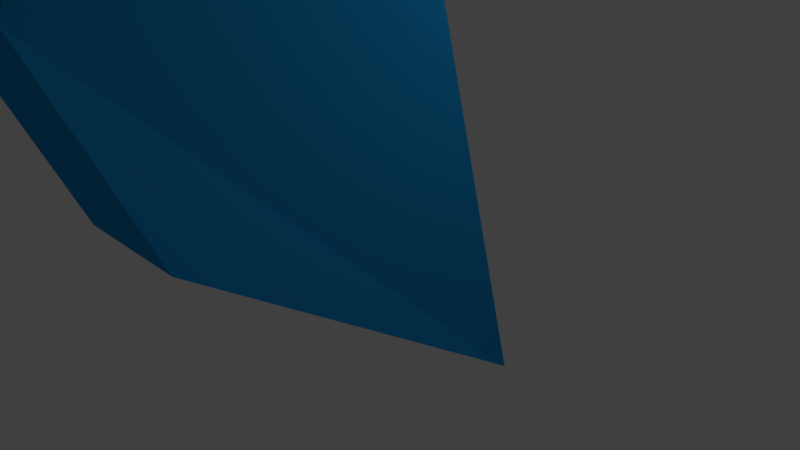 # Source: disparodef.blend  (saved by Blender 2.78.0; exported with 4.5.12 LTS)
import bpy
from mathutils import Matrix  # noqa: F401  (used for matrix-valued properties, if any)

bpy.ops.wm.read_factory_settings(use_empty=True)
scene = bpy.context.scene
scene.name = 'Scene'

# ---- collections
col_collection_1 = bpy.data.collections.new('Collection 1'); scene.collection.children.link(col_collection_1)

# ---- materials (node trees are filled in below, after node groups)
mat_azulmagia = bpy.data.materials.new('AzulMagia')
mat_azulmagia.alpha_threshold = 0.0
mat_azulmagia.use_transparent_shadow = False
mat_azulmagia.diffuse_color = (0.01289, 0.2975, 0.686, 1.0)
mat_azulmagia.specular_color = (0.6406, 0.02653, 1.0)
mat_azulmagia.roughness = 0.5
mat_azulmagia.line_color = (0.0, 0.0, 0.0, 1.0)

# ---- material node trees

# ---- world
world_world = bpy.data.worlds.new('World'); scene.world = world_world
world_world.color = (0.05088, 0.05088, 0.05088)
world_world.use_sun_shadow = False
world_world.sun_shadow_jitter_overblur = 0.0
world_world.cycles.sampling_method = 'MANUAL'

# ---- cameras
cam_camera = bpy.data.cameras.new('Camera')
cam_camera.clip_end = 100.0
cam_camera.lens = 35.0
cam_camera.sensor_width = 32.0
cam_camera.sensor_height = 18.0
cam_camera.ortho_scale = 7.314
cam_camera.dof.focus_distance = 0.0
cam_camera.dof.aperture_fstop = 128.0

# ---- lights
light_lamp = bpy.data.lights.new('Lamp', 'POINT')
light_lamp.transmission_factor = 0.0
light_lamp.cutoff_distance = 30.0
light_lamp.energy = 100.0
light_lamp.shadow_buffer_clip_start = 1.001
light_lamp.shadow_soft_size = 0.1
light_lamp.shadow_maximum_resolution = 0.006
light_lamp.use_absolute_resolution = True

# ---- meshes
me_cube = bpy.data.meshes.new('Cube')
me_cube.from_pydata([(0.575, 1.831, 0.4197), (0.6891, 0.8826, 1.621), (0.7429, 2.697, 1.647), (0.4512, -0.07242, -0.05863), (0.5513, 3.638, 0.1445), (0.005915, 0.8975, 1.685), (0.05972, 2.712, 1.711), (-0.2319, -0.05751, 0.005774), (-0.1318, 3.652, 0.2089), (0.6881, 1.738, 2.035), (0.004962, 1.753, 2.099), (-0.1081, 1.846, 0.4841)], [], [(9, 1, 3, 0), (6, 2, 4, 8), (1, 5, 7, 3), (0, 3, 7, 11), (10, 5, 1, 9), (11, 7, 5, 10), (8, 11, 10, 6), (6, 10, 9, 2), (4, 0, 11, 8), (2, 9, 0, 4)])
me_cube.materials.append(mat_azulmagia)
me_cube.use_remesh_preserve_volume = False
me_cube.use_remesh_preserve_attributes = False
me_cube.use_mirror_vertex_groups = False
me_cube.update()

# ---- objects
ob_cube = bpy.data.objects.new('Cube', me_cube)
ob_lamp = bpy.data.objects.new('Lamp', light_lamp)
ob_camera = bpy.data.objects.new('Camera', cam_camera)

# ---- transforms, parenting, visibility, modifiers, constraints
ob_cube.location = (1.458, -0.1809, -0.3075)
ob_cube.rotation_euler = (1.509, -0.1269, -6.436)
ob_cube.scale = (2.244, 2.244, 2.244)
ob_cube.lock_rotations_4d = False
ob_cube.empty_display_type = 'ARROWS'
ob_cube.lineart.crease_threshold = 0.0
ob_lamp.location = (4.076, 1.005, 5.904)
ob_lamp.rotation_euler = (0.6503, 0.05522, 1.866)
ob_lamp.lock_rotations_4d = False
ob_lamp.empty_display_type = 'ARROWS'
ob_lamp.color = (0.0, 0.0, 0.0, 0.0)
ob_lamp.lineart.crease_threshold = 0.0
ob_camera.location = (7.481, -6.508, 5.344)
ob_camera.rotation_euler = (1.109, 0.0, 0.8149)
ob_camera.lock_rotations_4d = False
ob_camera.empty_display_type = 'ARROWS'
ob_camera.color = (0.0, 0.0, 0.0, 0.0)
ob_camera.display_type = 'WIRE'
ob_camera.lineart.crease_threshold = 0.0

# ---- collection membership
col_collection_1.objects.link(ob_cube)
col_collection_1.objects.link(ob_lamp)
col_collection_1.objects.link(ob_camera)

# ---- scene / render settings (as saved in the file)
scene.camera = ob_camera
scene.frame_start = 1; scene.frame_end = 250; scene.frame_set(2)
scene.render.engine = 'BLENDER_EEVEE_NEXT'
scene.render.resolution_percentage = 50
scene.render.dither_intensity = 0.0
scene.cycles.use_denoising = False
scene.cycles.samples = 128
scene.cycles.sampling_pattern = 'TABULATED_SOBOL'
scene.cycles.light_sampling_threshold = 0.0
scene.cycles.use_adaptive_sampling = False
scene.cycles.use_light_tree = False
scene.cycles.blur_glossy = 0.0
scene.cycles.sample_clamp_indirect = 0.0
scene.view_settings.view_transform = 'Standard'
bpy.context.view_layer.update()
